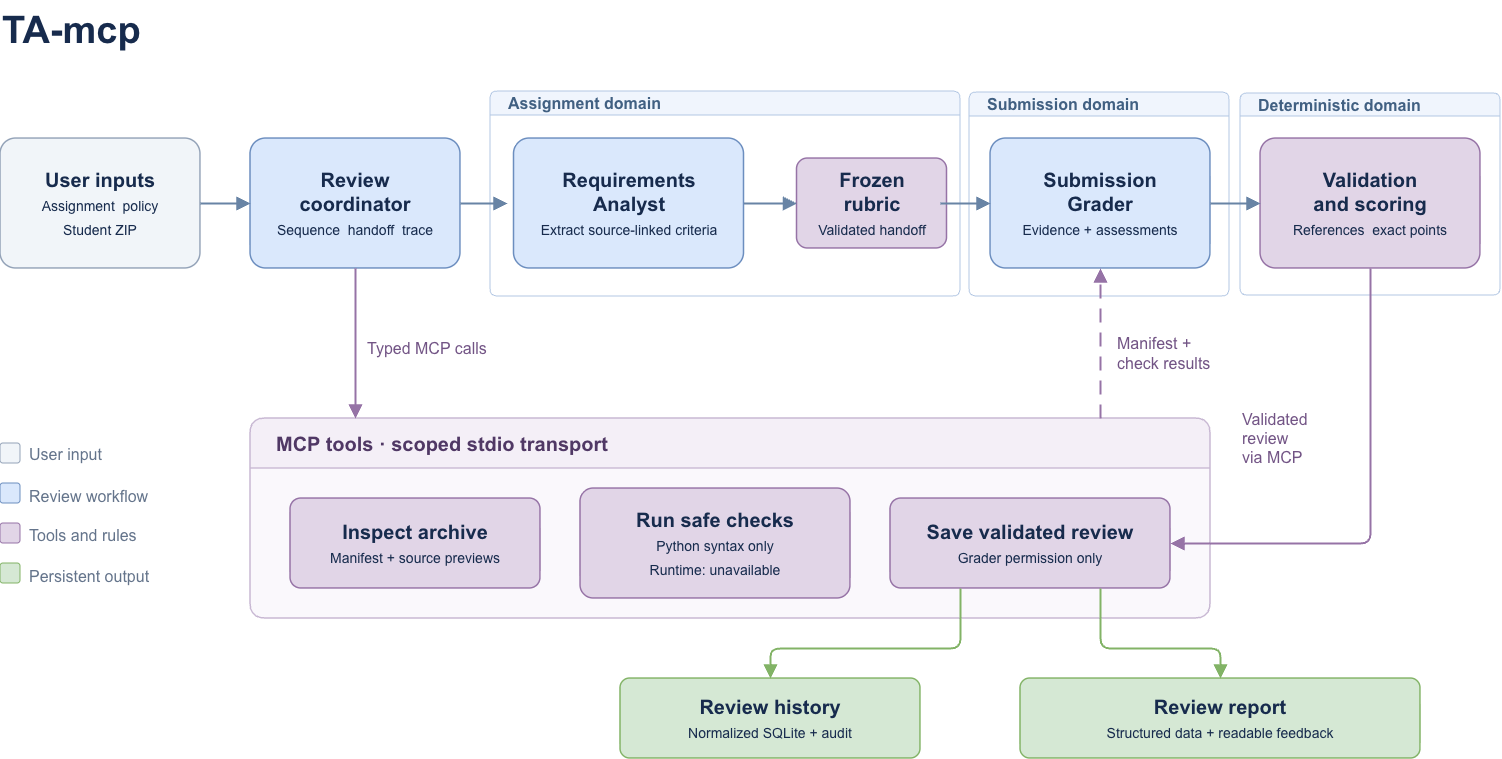

The diagram above was exported from draw.io. Its source (the exported page's mxGraphModel, read from the mxfile embedded in the PNG):
<mxGraphModel dx="795" dy="499" grid="0" gridSize="10" guides="1" tooltips="1" connect="1" arrows="1" fold="1" page="1" pageScale="1" pageWidth="1600" pageHeight="960" background="#FFFFFF" math="0" shadow="0">
  <root>
    <mxCell id="0" />
    <mxCell id="1" parent="0" />
    <mxCell id="deterministic-domain" parent="1" style="swimlane;startSize=23;horizontal=1;container=1;collapsible=0;pointerEvents=0;rounded=1;arcSize=10;html=1;fontFamily=Arial;fontSize=16;fontStyle=1;align=left;spacingLeft=16;fillColor=#F0F5FD;swimlaneFillColor=#FFFFFF;strokeColor=#B3C7E3;fontColor=#416082;" value="Deterministic domain" vertex="1">
      <mxGeometry height="202" width="260" x="1300" y="215" as="geometry" />
    </mxCell>
    <mxCell id="SUSNRMYt2wfY8A8hPsTj-11" data-boundary="local" data-kind="component" data-model-id="validation" data-owner="TA-mcp" data-properties="{&quot;role&quot;:&quot;controls&quot;,&quot;owner&quot;:&quot;TA-mcp&quot;,&quot;trust_boundary&quot;:&quot;local&quot;,&quot;domain&quot;:&quot;deterministic-domain&quot;}" data-provenance="{&quot;path&quot;:&quot;src/ta_mcp/validation.py&quot;}" data-source-label="&lt;b&gt;Validation&lt;br&gt;and scoring&lt;/b&gt;&lt;br&gt;&lt;font style=&quot;font-size:14px&quot;&gt;References · exact points&lt;/font&gt;" data-source-properties="{&quot;role&quot;:&quot;controls&quot;,&quot;owner&quot;:&quot;TA-mcp&quot;,&quot;trust_boundary&quot;:&quot;local&quot;,&quot;domain&quot;:&quot;deterministic-domain&quot;}" parent="deterministic-domain" style="rounded=1;arcSize=12;whiteSpace=wrap;html=1;fontFamily=Arial;fontSize=20;fontColor=#172B4D;strokeWidth=1.5;spacing=12;fillColor=#E1D5E7;strokeColor=#9673A6;" value="&lt;b&gt;Validation&lt;br&gt;and scoring&lt;/b&gt;&lt;br&gt;&lt;font style=&quot;font-size:14px&quot;&gt;References&amp;nbsp; exact points&lt;/font&gt;" vertex="1">
      <mxGeometry height="130" width="220" x="20" y="45" as="geometry" />
    </mxCell>
    <mxCell id="submission-domain" parent="1" style="swimlane;startSize=24;horizontal=1;container=1;collapsible=0;pointerEvents=0;rounded=1;arcSize=10;html=1;fontFamily=Arial;fontSize=16;fontStyle=1;align=left;spacingLeft=16;fillColor=#F0F5FD;swimlaneFillColor=#FFFFFF;strokeColor=#B3C7E3;fontColor=#416082;" value="Submission domain" vertex="1">
      <mxGeometry height="204" width="260" x="1029" y="214" as="geometry" />
    </mxCell>
    <mxCell id="SUSNRMYt2wfY8A8hPsTj-10" data-boundary="local" data-kind="component" data-model-id="grader" data-owner="TA-mcp" data-properties="{&quot;role&quot;:&quot;workflow&quot;,&quot;owner&quot;:&quot;TA-mcp&quot;,&quot;trust_boundary&quot;:&quot;local&quot;,&quot;domain&quot;:&quot;submission-domain&quot;,&quot;responsibilities&quot;:&quot;Assess frozen criteria with evidence, report uncertainty, provide feedback; grader-scoped save&quot;}" data-provenance="{&quot;path&quot;:&quot;src/ta_mcp/runtime_agents.py&quot;}" data-source-label="&lt;b&gt;Submission&lt;br&gt;Grader&lt;/b&gt;&lt;br&gt;&lt;font style=&quot;font-size:14px&quot;&gt;Evidence + assessments&lt;/font&gt;" data-source-properties="{&quot;role&quot;:&quot;workflow&quot;,&quot;owner&quot;:&quot;TA-mcp&quot;,&quot;trust_boundary&quot;:&quot;local&quot;,&quot;domain&quot;:&quot;submission-domain&quot;,&quot;responsibilities&quot;:&quot;Assess frozen criteria with evidence, report uncertainty, provide feedback; grader-scoped save&quot;}" parent="submission-domain" style="rounded=1;arcSize=12;whiteSpace=wrap;html=1;fontFamily=Arial;fontSize=20;fontColor=#172B4D;strokeWidth=1.5;spacing=12;fillColor=#DAE8FC;strokeColor=#6C8EBF;" value="&lt;b&gt;Submission&lt;br&gt;Grader&lt;/b&gt;&lt;br&gt;&lt;font style=&quot;font-size:14px&quot;&gt;Evidence + assessments&lt;/font&gt;" vertex="1">
      <mxGeometry height="130" width="220" x="21" y="46" as="geometry" />
    </mxCell>
    <mxCell id="assignment-domain" parent="1" style="swimlane;startSize=24;horizontal=1;container=1;collapsible=0;pointerEvents=0;rounded=1;arcSize=10;html=1;fontFamily=Arial;fontSize=16;fontStyle=1;align=left;spacingLeft=16;fillColor=#F0F5FD;swimlaneFillColor=#FFFFFF;strokeColor=#B3C7E3;fontColor=#416082;" value="Assignment domain" vertex="1">
      <mxGeometry height="205" width="470" x="550" y="213" as="geometry" />
    </mxCell>
    <mxCell id="SUSNRMYt2wfY8A8hPsTj-6" data-boundary="local" data-kind="component" data-model-id="analyst" data-owner="TA-mcp" data-properties="{&quot;role&quot;:&quot;workflow&quot;,&quot;owner&quot;:&quot;TA-mcp&quot;,&quot;trust_boundary&quot;:&quot;local&quot;,&quot;domain&quot;:&quot;assignment-domain&quot;,&quot;responsibilities&quot;:&quot;Interpret assignment, extract cited requirements, define rubric, flag ambiguity; no persistence&quot;}" data-provenance="{&quot;path&quot;:&quot;src/ta_mcp/runtime_agents.py&quot;}" data-source-label="&lt;b&gt;Requirements&lt;br&gt;Analyst&lt;/b&gt;&lt;br&gt;&lt;font style=&quot;font-size:14px&quot;&gt;Extract source-linked criteria&lt;/font&gt;" data-source-properties="{&quot;role&quot;:&quot;workflow&quot;,&quot;owner&quot;:&quot;TA-mcp&quot;,&quot;trust_boundary&quot;:&quot;local&quot;,&quot;domain&quot;:&quot;assignment-domain&quot;,&quot;responsibilities&quot;:&quot;Interpret assignment, extract cited requirements, define rubric, flag ambiguity; no persistence&quot;}" parent="assignment-domain" style="rounded=1;arcSize=12;whiteSpace=wrap;html=1;fontFamily=Arial;fontSize=20;fontColor=#172B4D;strokeWidth=1.5;spacing=12;fillColor=#DAE8FC;strokeColor=#6C8EBF;" value="&lt;b&gt;Requirements&lt;br&gt;Analyst&lt;/b&gt;&lt;br&gt;&lt;font style=&quot;font-size:14px&quot;&gt;Extract source-linked criteria&lt;/font&gt;" vertex="1">
      <mxGeometry height="130" width="230" x="23.5" y="47" as="geometry" />
    </mxCell>
    <mxCell id="SUSNRMYt2wfY8A8hPsTj-7" data-boundary="local" data-kind="component" data-model-id="rubric" data-owner="TA-mcp" data-properties="{&quot;role&quot;:&quot;controls&quot;,&quot;owner&quot;:&quot;TA-mcp&quot;,&quot;trust_boundary&quot;:&quot;local&quot;,&quot;domain&quot;:&quot;assignment-domain&quot;}" data-provenance="{&quot;path&quot;:&quot;src/ta_mcp/domain.py&quot;}" data-source-label="&lt;b&gt;Frozen&lt;br&gt;rubric&lt;/b&gt;&lt;br&gt;&lt;font style=&quot;font-size:14px&quot;&gt;Validated handoff&lt;/font&gt;" data-source-properties="{&quot;role&quot;:&quot;controls&quot;,&quot;owner&quot;:&quot;TA-mcp&quot;,&quot;trust_boundary&quot;:&quot;local&quot;,&quot;domain&quot;:&quot;assignment-domain&quot;}" parent="assignment-domain" style="rounded=1;arcSize=12;whiteSpace=wrap;html=1;fontFamily=Arial;fontSize=20;fontColor=#172B4D;strokeWidth=1.5;spacing=12;fillColor=#E1D5E7;strokeColor=#9673A6;" value="&lt;b&gt;Frozen&lt;br&gt;rubric&lt;/b&gt;&lt;br&gt;&lt;font style=&quot;font-size:14px&quot;&gt;Validated handoff&lt;/font&gt;" vertex="1">
      <mxGeometry height="90" width="150" x="306.5" y="67" as="geometry" />
    </mxCell>
    <mxCell id="SUSNRMYt2wfY8A8hPsTj-8" data-kind="flow" data-model-id="freeze-rubric" data-properties="{}" data-source-label="" data-source-properties="{}" edge="1" parent="assignment-domain" source="SUSNRMYt2wfY8A8hPsTj-6" style="edgeStyle=orthogonalEdgeStyle;rounded=1;orthogonalLoop=1;jettySize=auto;html=1;endArrow=block;endFill=1;endSize=9;strokeWidth=2;strokeColor=#6884A5;fontFamily=Arial;fontSize=14;fontColor=#475569;exitX=1;exitY=0.5;entryX=0;entryY=0.5;" target="SUSNRMYt2wfY8A8hPsTj-7" value="">
      <mxGeometry relative="1" as="geometry" />
    </mxCell>
    <mxCell id="mcp" data-boundary="local" data-kind="component" data-model-id="mcp" data-owner="TA-mcp" data-properties="{&quot;role&quot;:&quot;controls&quot;,&quot;owner&quot;:&quot;TA-mcp&quot;,&quot;trust_boundary&quot;:&quot;local&quot;}" data-provenance="{&quot;path&quot;:&quot;src/ta_mcp/mcp_server.py&quot;}" data-source-label="&lt;b&gt;MCP tools · scoped stdio transport&lt;/b&gt;" data-source-properties="{&quot;role&quot;:&quot;controls&quot;,&quot;owner&quot;:&quot;TA-mcp&quot;,&quot;trust_boundary&quot;:&quot;local&quot;}" parent="1" style="swimlane;startSize=50;horizontal=1;rounded=1;arcSize=10;container=1;collapsible=0;pointerEvents=0;html=1;fontFamily=Arial;fontSize=20;fontStyle=1;align=left;spacingLeft=24;fillColor=#F4EFF7;swimlaneFillColor=#FAF8FC;strokeColor=#C8B8D3;fontColor=#503865;strokeWidth=1.5;" value="&lt;b&gt;MCP tools · scoped stdio transport&lt;/b&gt;" vertex="1">
      <mxGeometry height="200" width="960" x="310" y="540" as="geometry" />
    </mxCell>
    <mxCell id="inspect" data-boundary="local" data-kind="component" data-model-id="inspect" data-owner="TA-mcp" data-properties="{&quot;role&quot;:&quot;controls&quot;,&quot;owner&quot;:&quot;TA-mcp&quot;,&quot;trust_boundary&quot;:&quot;local&quot;}" data-provenance="{&quot;path&quot;:&quot;src/ta_mcp/archive.py&quot;}" data-source-label="&lt;b&gt;Inspect archive&lt;/b&gt;&lt;br&gt;&lt;font style=&quot;font-size:14px&quot;&gt;Manifest + source previews&lt;/font&gt;" data-source-properties="{&quot;role&quot;:&quot;controls&quot;,&quot;owner&quot;:&quot;TA-mcp&quot;,&quot;trust_boundary&quot;:&quot;local&quot;}" parent="mcp" style="rounded=1;arcSize=12;whiteSpace=wrap;html=1;fontFamily=Arial;fontSize=20;fontColor=#172B4D;strokeWidth=1.5;spacing=12;fillColor=#E1D5E7;strokeColor=#9673A6;" value="&lt;b&gt;Inspect archive&lt;/b&gt;&lt;br&gt;&lt;font style=&quot;font-size:14px&quot;&gt;Manifest + source previews&lt;/font&gt;" vertex="1">
      <mxGeometry height="90" width="250" x="40" y="80" as="geometry" />
    </mxCell>
    <mxCell id="checks" data-boundary="local" data-kind="component" data-model-id="checks" data-owner="TA-mcp" data-properties="{&quot;role&quot;:&quot;controls&quot;,&quot;owner&quot;:&quot;TA-mcp&quot;,&quot;trust_boundary&quot;:&quot;local&quot;}" data-provenance="{&quot;path&quot;:&quot;src/ta_mcp/checks.py&quot;}" data-source-label="&lt;b&gt;Run safe checks&lt;/b&gt;&lt;br&gt;&lt;font style=&quot;font-size:14px&quot;&gt;Python syntax only&lt;br&gt;Runtime: unavailable&lt;/font&gt;" data-source-properties="{&quot;role&quot;:&quot;controls&quot;,&quot;owner&quot;:&quot;TA-mcp&quot;,&quot;trust_boundary&quot;:&quot;local&quot;}" parent="mcp" style="rounded=1;arcSize=12;whiteSpace=wrap;html=1;fontFamily=Arial;fontSize=20;fontColor=#172B4D;strokeWidth=1.5;spacing=12;fillColor=#E1D5E7;strokeColor=#9673A6;" value="&lt;b&gt;Run safe checks&lt;/b&gt;&lt;br&gt;&lt;font style=&quot;font-size:14px&quot;&gt;Python syntax only&lt;br&gt;Runtime: unavailable&lt;/font&gt;" vertex="1">
      <mxGeometry height="110" width="270" x="330" y="70" as="geometry" />
    </mxCell>
    <mxCell id="save" data-boundary="local" data-kind="component" data-model-id="save" data-owner="TA-mcp" data-properties="{&quot;role&quot;:&quot;controls&quot;,&quot;owner&quot;:&quot;TA-mcp&quot;,&quot;trust_boundary&quot;:&quot;local&quot;}" data-provenance="{&quot;path&quot;:&quot;src/ta_mcp/repository.py&quot;}" data-source-label="&lt;b&gt;Save validated review&lt;/b&gt;&lt;br&gt;&lt;font style=&quot;font-size:14px&quot;&gt;Grader permission only&lt;/font&gt;" data-source-properties="{&quot;role&quot;:&quot;controls&quot;,&quot;owner&quot;:&quot;TA-mcp&quot;,&quot;trust_boundary&quot;:&quot;local&quot;}" parent="mcp" style="rounded=1;arcSize=12;whiteSpace=wrap;html=1;fontFamily=Arial;fontSize=20;fontColor=#172B4D;strokeWidth=1.5;spacing=12;fillColor=#E1D5E7;strokeColor=#9673A6;" value="&lt;b&gt;Save validated review&lt;/b&gt;&lt;br&gt;&lt;font style=&quot;font-size:14px&quot;&gt;Grader permission only&lt;/font&gt;" vertex="1">
      <mxGeometry height="90" width="280" x="640" y="80" as="geometry" />
    </mxCell>
    <mxCell id="inputs" data-boundary="local" data-kind="component" data-model-id="inputs" data-owner="TA-mcp" data-properties="{&quot;role&quot;:&quot;input&quot;,&quot;owner&quot;:&quot;TA-mcp&quot;,&quot;trust_boundary&quot;:&quot;local&quot;}" data-provenance="{&quot;path&quot;:&quot;src/ta_mcp/cli.py&quot;}" data-source-label="&lt;b&gt;User inputs&lt;/b&gt;&lt;br&gt;&lt;font style=&quot;font-size:14px&quot;&gt;Assignment · policy&lt;br&gt;Student ZIP&lt;/font&gt;" data-source-properties="{&quot;role&quot;:&quot;input&quot;,&quot;owner&quot;:&quot;TA-mcp&quot;,&quot;trust_boundary&quot;:&quot;local&quot;}" parent="1" style="rounded=1;arcSize=12;whiteSpace=wrap;html=1;fontFamily=Arial;fontSize=20;fontColor=#172B4D;strokeWidth=1.5;spacing=12;fillColor=#F1F5F9;strokeColor=#94A3B8;" value="&lt;b&gt;User inputs&lt;/b&gt;&lt;br&gt;&lt;font style=&quot;font-size:14px&quot;&gt;Assignment&amp;nbsp; policy&lt;br&gt;Student ZIP&lt;/font&gt;" vertex="1">
      <mxGeometry height="130" width="200" x="60" y="260" as="geometry" />
    </mxCell>
    <mxCell id="coordinator" data-boundary="local" data-kind="component" data-model-id="coordinator" data-owner="TA-mcp" data-properties="{&quot;role&quot;:&quot;workflow&quot;,&quot;owner&quot;:&quot;TA-mcp&quot;,&quot;trust_boundary&quot;:&quot;local&quot;}" data-provenance="{&quot;path&quot;:&quot;src/ta_mcp/workflow.py&quot;}" data-source-label="&lt;b&gt;Review&lt;br&gt;coordinator&lt;/b&gt;&lt;br&gt;&lt;font style=&quot;font-size:14px&quot;&gt;Sequence · handoff · trace&lt;/font&gt;" data-source-properties="{&quot;role&quot;:&quot;workflow&quot;,&quot;owner&quot;:&quot;TA-mcp&quot;,&quot;trust_boundary&quot;:&quot;local&quot;}" parent="1" style="rounded=1;arcSize=12;whiteSpace=wrap;html=1;fontFamily=Arial;fontSize=20;fontColor=#172B4D;strokeWidth=1.5;spacing=12;fillColor=#DAE8FC;strokeColor=#6C8EBF;" value="&lt;b&gt;Review&lt;br&gt;coordinator&lt;/b&gt;&lt;br&gt;&lt;font style=&quot;font-size:14px&quot;&gt;Sequence&amp;nbsp; handoff&amp;nbsp; trace&lt;/font&gt;" vertex="1">
      <mxGeometry height="130" width="210" x="310" y="260" as="geometry" />
    </mxCell>
    <mxCell id="history" data-boundary="local" data-kind="component" data-model-id="history" data-owner="TA-mcp" data-properties="{&quot;role&quot;:&quot;output&quot;,&quot;owner&quot;:&quot;TA-mcp&quot;,&quot;trust_boundary&quot;:&quot;local&quot;}" data-provenance="{&quot;path&quot;:&quot;src/ta_mcp/db.py&quot;}" data-source-label="&lt;b&gt;Review history&lt;/b&gt;&lt;br&gt;&lt;font style=&quot;font-size:14px&quot;&gt;Normalized SQLite + audit&lt;/font&gt;" data-source-properties="{&quot;role&quot;:&quot;output&quot;,&quot;owner&quot;:&quot;TA-mcp&quot;,&quot;trust_boundary&quot;:&quot;local&quot;}" parent="1" style="rounded=1;arcSize=12;whiteSpace=wrap;html=1;fontFamily=Arial;fontSize=20;fontColor=#172B4D;strokeWidth=1.5;spacing=12;fillColor=#D5E8D4;strokeColor=#82B366;" value="&lt;b&gt;Review history&lt;/b&gt;&lt;br&gt;&lt;font style=&quot;font-size:14px&quot;&gt;Normalized SQLite + audit&lt;/font&gt;" vertex="1">
      <mxGeometry height="80" width="300" x="680" y="800" as="geometry" />
    </mxCell>
    <mxCell id="report" data-boundary="local" data-kind="component" data-model-id="report" data-owner="TA-mcp" data-properties="{&quot;role&quot;:&quot;output&quot;,&quot;owner&quot;:&quot;TA-mcp&quot;,&quot;trust_boundary&quot;:&quot;local&quot;}" data-provenance="{&quot;path&quot;:&quot;src/ta_mcp/reporting.py&quot;}" data-source-label="&lt;b&gt;Review report&lt;/b&gt;&lt;br&gt;&lt;font style=&quot;font-size:14px&quot;&gt;Structured data + readable feedback&lt;/font&gt;" data-source-properties="{&quot;role&quot;:&quot;output&quot;,&quot;owner&quot;:&quot;TA-mcp&quot;,&quot;trust_boundary&quot;:&quot;local&quot;}" parent="1" style="rounded=1;arcSize=12;whiteSpace=wrap;html=1;fontFamily=Arial;fontSize=20;fontColor=#172B4D;strokeWidth=1.5;spacing=12;fillColor=#D5E8D4;strokeColor=#82B366;" value="&lt;b&gt;Review report&lt;/b&gt;&lt;br&gt;&lt;font style=&quot;font-size:14px&quot;&gt;Structured data + readable feedback&lt;/font&gt;" vertex="1">
      <mxGeometry height="80" width="400" x="1080" y="800" as="geometry" />
    </mxCell>
    <mxCell id="edge-system-0" data-kind="flow" data-model-id="provide-inputs" data-properties="{}" data-source-label="" data-source-properties="{}" edge="1" parent="1" source="inputs" style="edgeStyle=orthogonalEdgeStyle;rounded=1;orthogonalLoop=1;jettySize=auto;html=1;endArrow=block;endFill=1;endSize=9;strokeWidth=2;strokeColor=#6884A5;fontFamily=Arial;fontSize=14;fontColor=#475569;exitX=1;exitY=0.5;entryX=0;entryY=0.5;" target="coordinator" value="">
      <mxGeometry relative="1" as="geometry" />
    </mxCell>
    <mxCell id="edge-system-1" data-kind="flow" data-model-id="analyse-assignment" data-properties="{}" data-source-label="" data-source-properties="{}" edge="1" parent="1" source="coordinator" style="edgeStyle=orthogonalEdgeStyle;rounded=1;orthogonalLoop=1;jettySize=auto;html=1;endArrow=block;endFill=1;endSize=9;strokeWidth=2;strokeColor=#6884A5;fontFamily=Arial;fontSize=14;fontColor=#475569;exitX=1;exitY=0.5;entryX=0;entryY=0.5;" value="">
      <mxGeometry relative="1" as="geometry">
        <mxPoint x="567" y="325" as="targetPoint" />
      </mxGeometry>
    </mxCell>
    <mxCell id="edge-system-3" data-kind="flow" data-model-id="structured-handoff" data-properties="{}" data-source-label="" data-source-properties="{}" edge="1" parent="1" style="edgeStyle=orthogonalEdgeStyle;rounded=1;orthogonalLoop=1;jettySize=auto;html=1;endArrow=block;endFill=1;endSize=9;strokeWidth=2;strokeColor=#6884A5;fontFamily=Arial;fontSize=14;fontColor=#475569;exitX=1;exitY=0.5;entryX=0;entryY=0.5;" value="">
      <mxGeometry relative="1" as="geometry">
        <mxPoint x="1000" y="325" as="sourcePoint" />
        <mxPoint x="1050" y="325" as="targetPoint" />
      </mxGeometry>
    </mxCell>
    <mxCell id="edge-system-4" data-kind="flow" data-model-id="validate-decisions" data-properties="{}" data-source-label="" data-source-properties="{}" edge="1" parent="1" style="edgeStyle=orthogonalEdgeStyle;rounded=1;orthogonalLoop=1;jettySize=auto;html=1;endArrow=block;endFill=1;endSize=9;strokeWidth=2;strokeColor=#6884A5;fontFamily=Arial;fontSize=14;fontColor=#475569;exitX=1;exitY=0.5;entryX=0;entryY=0.5;" value="">
      <mxGeometry relative="1" as="geometry">
        <mxPoint x="1270" y="325" as="sourcePoint" />
        <mxPoint x="1320" y="325" as="targetPoint" />
      </mxGeometry>
    </mxCell>
    <mxCell id="edge-system-5" data-kind="request" data-model-id="mcp-requests" data-properties="{}" data-source-label="" data-source-properties="{}" edge="1" parent="1" source="coordinator" style="edgeStyle=orthogonalEdgeStyle;rounded=1;orthogonalLoop=1;jettySize=auto;html=1;endArrow=block;endFill=1;endSize=9;strokeWidth=2;strokeColor=#6884A5;fontFamily=Arial;fontSize=14;fontColor=#475569;exitX=0.5;exitY=1;entryX=0.109375;entryY=0;strokeColor=#9673A6;" target="mcp" value="">
      <mxGeometry relative="1" as="geometry" />
    </mxCell>
    <mxCell id="edge-system-6" data-kind="response" data-model-id="observed-results" data-properties="{}" data-source-label="" data-source-properties="{}" edge="1" parent="1" source="mcp" style="edgeStyle=orthogonalEdgeStyle;rounded=1;orthogonalLoop=1;jettySize=auto;html=1;endArrow=block;endFill=1;endSize=9;strokeWidth=2;strokeColor=#6884A5;fontFamily=Arial;fontSize=14;fontColor=#475569;exitX=0.8854166667;exitY=0;entryX=0.5;entryY=1;dashed=1;dashPattern=7 5;strokeColor=#9673A6;" value="">
      <mxGeometry relative="1" as="geometry">
        <mxPoint x="1160" y="390" as="targetPoint" />
      </mxGeometry>
    </mxCell>
    <mxCell id="edge-system-7" data-kind="request" data-model-id="validated-save" data-properties="{}" data-source-label="" data-source-properties="{}" edge="1" parent="1" style="edgeStyle=orthogonalEdgeStyle;rounded=1;orthogonalLoop=1;jettySize=auto;html=1;endArrow=block;endFill=1;endSize=9;strokeWidth=2;strokeColor=#6884A5;fontFamily=Arial;fontSize=14;fontColor=#475569;exitX=0.5;exitY=1;entryX=1;entryY=0.5;strokeColor=#9673A6;" target="save" value="">
      <mxGeometry relative="1" as="geometry">
        <Array as="points">
          <mxPoint x="1430" y="665" />
          <mxPoint x="1270" y="665" />
        </Array>
        <mxPoint x="1430" y="390" as="sourcePoint" />
      </mxGeometry>
    </mxCell>
    <mxCell id="edge-system-8" data-kind="persist" data-model-id="persist-audit" data-properties="{}" data-source-label="" data-source-properties="{}" edge="1" parent="1" source="save" style="edgeStyle=orthogonalEdgeStyle;rounded=1;orthogonalLoop=1;jettySize=auto;html=1;endArrow=block;endFill=1;endSize=9;strokeWidth=2;strokeColor=#6884A5;fontFamily=Arial;fontSize=14;fontColor=#475569;exitX=0.25;exitY=1;entryX=0.5;entryY=0;strokeColor=#82B366;" target="history" value="">
      <mxGeometry relative="1" as="geometry">
        <Array as="points">
          <mxPoint x="1020" y="770" />
          <mxPoint x="830" y="770" />
        </Array>
      </mxGeometry>
    </mxCell>
    <mxCell id="edge-system-9" data-kind="persist" data-model-id="export-review" data-properties="{}" data-source-label="" data-source-properties="{}" edge="1" parent="1" source="save" style="edgeStyle=orthogonalEdgeStyle;rounded=1;orthogonalLoop=1;jettySize=auto;html=1;endArrow=block;endFill=1;endSize=9;strokeWidth=2;strokeColor=#6884A5;fontFamily=Arial;fontSize=14;fontColor=#475569;exitX=0.75;exitY=1;entryX=0.5;entryY=0;strokeColor=#82B366;" target="report" value="">
      <mxGeometry relative="1" as="geometry">
        <Array as="points">
          <mxPoint x="1160" y="770" />
          <mxPoint x="1280" y="770" />
        </Array>
      </mxGeometry>
    </mxCell>
    <mxCell id="title" parent="1" style="text;html=1;whiteSpace=wrap;align=left;verticalAlign=middle;fillColor=none;strokeColor=none;fontFamily=Arial;fontSize=38;fontColor=#172B4D;" value="&lt;b&gt;TA-mcp&lt;/b&gt;" vertex="1">
      <mxGeometry height="60" width="1400" x="60" y="122" as="geometry" />
    </mxCell>
    <mxCell id="request-label" parent="1" style="text;html=1;whiteSpace=wrap;align=left;verticalAlign=middle;fillColor=none;strokeColor=none;fontFamily=Arial;fontSize=16;fontColor=#725485;" value="Typed MCP calls" vertex="1">
      <mxGeometry height="40" width="190" x="425" y="450" as="geometry" />
    </mxCell>
    <mxCell id="result-label" parent="1" style="text;html=1;whiteSpace=wrap;align=left;verticalAlign=middle;fillColor=none;strokeColor=none;fontFamily=Arial;fontSize=16;fontColor=#725485;" value="Manifest +&lt;br&gt;check results" vertex="1">
      <mxGeometry height="60" width="150" x="1175" y="445" as="geometry" />
    </mxCell>
    <mxCell id="validated-label" parent="1" style="text;html=1;whiteSpace=wrap;align=left;verticalAlign=middle;fillColor=none;strokeColor=none;fontFamily=Arial;fontSize=16;fontColor=#725485;" value="Validated&lt;br&gt;review&lt;br&gt;via MCP" vertex="1">
      <mxGeometry height="80" width="120" x="1300" y="520" as="geometry" />
    </mxCell>
    <mxCell id="legend" parent="1" style="rounded=0;container=1;pointerEvents=0;html=1;fillColor=none;strokeColor=none;" value="" vertex="1">
      <mxGeometry height="170" width="220" x="60" y="565" as="geometry" />
    </mxCell>
    <mxCell id="legend-color-input" parent="legend" style="rounded=1;html=1;fillColor=#F1F5F9;strokeColor=#94A3B8;" value="" vertex="1">
      <mxGeometry height="20" width="20" as="geometry" />
    </mxCell>
    <mxCell id="legend-text-input" parent="legend" style="text;html=1;align=left;fontFamily=Arial;fontSize=16;fontColor=#64748B;" value="User input" vertex="1">
      <mxGeometry height="25.5" width="88" x="27" y="-5.5" as="geometry" />
    </mxCell>
    <mxCell id="legend-color-workflow" parent="legend" style="rounded=1;html=1;fillColor=#DAE8FC;strokeColor=#6C8EBF;" value="" vertex="1">
      <mxGeometry height="20" width="20" y="40" as="geometry" />
    </mxCell>
    <mxCell id="legend-text-workflow" parent="legend" style="text;html=1;align=left;fontFamily=Arial;fontSize=16;fontColor=#64748B;" value="Review workflow" vertex="1">
      <mxGeometry height="23" width="133" x="27" y="37" as="geometry" />
    </mxCell>
    <mxCell id="legend-color-controls" parent="legend" style="rounded=1;html=1;fillColor=#E1D5E7;strokeColor=#9673A6;" value="" vertex="1">
      <mxGeometry height="20" width="20" y="80" as="geometry" />
    </mxCell>
    <mxCell id="legend-text-controls" parent="legend" style="text;html=1;align=left;fontFamily=Arial;fontSize=16;fontColor=#64748B;" value="Tools and rules" vertex="1">
      <mxGeometry height="24" width="119" x="27" y="76" as="geometry" />
    </mxCell>
    <mxCell id="legend-color-output" parent="legend" style="rounded=1;html=1;fillColor=#D5E8D4;strokeColor=#82B366;" value="" vertex="1">
      <mxGeometry height="20" width="20" y="120" as="geometry" />
    </mxCell>
    <mxCell id="legend-text-output" parent="legend" style="text;html=1;align=left;fontFamily=Arial;fontSize=16;fontColor=#64748B;" value="Persistent output" vertex="1">
      <mxGeometry height="23" width="123" x="27" y="117" as="geometry" />
    </mxCell>
  </root>
</mxGraphModel>